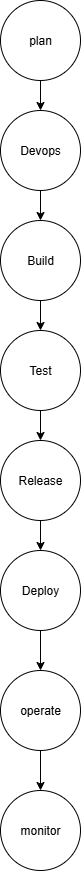

The diagram above was exported from draw.io. Its source (the exported page's mxGraphModel, read from the mxfile embedded in the PNG):
<mxGraphModel dx="906" dy="489" grid="1" gridSize="10" guides="1" tooltips="1" connect="1" arrows="1" fold="1" page="1" pageScale="1" pageWidth="850" pageHeight="1100" math="0" shadow="0">
  <root>
    <mxCell id="0" />
    <mxCell id="1" parent="0" />
    <mxCell id="5V4ziUu7dlqFhtIbaaNY-13" value="" style="edgeStyle=orthogonalEdgeStyle;rounded=0;orthogonalLoop=1;jettySize=auto;html=1;" edge="1" parent="1" source="5V4ziUu7dlqFhtIbaaNY-1" target="5V4ziUu7dlqFhtIbaaNY-6">
      <mxGeometry relative="1" as="geometry" />
    </mxCell>
    <mxCell id="5V4ziUu7dlqFhtIbaaNY-1" value="plan" style="ellipse;whiteSpace=wrap;html=1;aspect=fixed;" vertex="1" parent="1">
      <mxGeometry x="350" y="10" width="80" height="80" as="geometry" />
    </mxCell>
    <mxCell id="5V4ziUu7dlqFhtIbaaNY-14" value="" style="edgeStyle=orthogonalEdgeStyle;rounded=0;orthogonalLoop=1;jettySize=auto;html=1;" edge="1" parent="1" source="5V4ziUu7dlqFhtIbaaNY-6" target="5V4ziUu7dlqFhtIbaaNY-7">
      <mxGeometry relative="1" as="geometry" />
    </mxCell>
    <mxCell id="5V4ziUu7dlqFhtIbaaNY-6" value="Devops" style="ellipse;whiteSpace=wrap;html=1;aspect=fixed;" vertex="1" parent="1">
      <mxGeometry x="350" y="120" width="80" height="80" as="geometry" />
    </mxCell>
    <mxCell id="5V4ziUu7dlqFhtIbaaNY-16" value="" style="edgeStyle=orthogonalEdgeStyle;rounded=0;orthogonalLoop=1;jettySize=auto;html=1;" edge="1" parent="1" source="5V4ziUu7dlqFhtIbaaNY-7" target="5V4ziUu7dlqFhtIbaaNY-8">
      <mxGeometry relative="1" as="geometry" />
    </mxCell>
    <mxCell id="5V4ziUu7dlqFhtIbaaNY-7" value="Build" style="ellipse;whiteSpace=wrap;html=1;aspect=fixed;" vertex="1" parent="1">
      <mxGeometry x="350" y="230" width="80" height="80" as="geometry" />
    </mxCell>
    <mxCell id="5V4ziUu7dlqFhtIbaaNY-17" value="" style="edgeStyle=orthogonalEdgeStyle;rounded=0;orthogonalLoop=1;jettySize=auto;html=1;" edge="1" parent="1" source="5V4ziUu7dlqFhtIbaaNY-8" target="5V4ziUu7dlqFhtIbaaNY-9">
      <mxGeometry relative="1" as="geometry" />
    </mxCell>
    <mxCell id="5V4ziUu7dlqFhtIbaaNY-8" value="Test" style="ellipse;whiteSpace=wrap;html=1;aspect=fixed;" vertex="1" parent="1">
      <mxGeometry x="350" y="340" width="80" height="80" as="geometry" />
    </mxCell>
    <mxCell id="5V4ziUu7dlqFhtIbaaNY-18" value="" style="edgeStyle=orthogonalEdgeStyle;rounded=0;orthogonalLoop=1;jettySize=auto;html=1;" edge="1" parent="1" source="5V4ziUu7dlqFhtIbaaNY-9" target="5V4ziUu7dlqFhtIbaaNY-10">
      <mxGeometry relative="1" as="geometry" />
    </mxCell>
    <mxCell id="5V4ziUu7dlqFhtIbaaNY-9" value="Release" style="ellipse;whiteSpace=wrap;html=1;aspect=fixed;" vertex="1" parent="1">
      <mxGeometry x="350" y="450" width="80" height="80" as="geometry" />
    </mxCell>
    <mxCell id="5V4ziUu7dlqFhtIbaaNY-19" value="" style="edgeStyle=orthogonalEdgeStyle;rounded=0;orthogonalLoop=1;jettySize=auto;html=1;" edge="1" parent="1" source="5V4ziUu7dlqFhtIbaaNY-10" target="5V4ziUu7dlqFhtIbaaNY-11">
      <mxGeometry relative="1" as="geometry" />
    </mxCell>
    <mxCell id="5V4ziUu7dlqFhtIbaaNY-10" value="Deploy" style="ellipse;whiteSpace=wrap;html=1;aspect=fixed;" vertex="1" parent="1">
      <mxGeometry x="350" y="560" width="80" height="80" as="geometry" />
    </mxCell>
    <mxCell id="5V4ziUu7dlqFhtIbaaNY-20" value="" style="edgeStyle=orthogonalEdgeStyle;rounded=0;orthogonalLoop=1;jettySize=auto;html=1;" edge="1" parent="1" source="5V4ziUu7dlqFhtIbaaNY-11" target="5V4ziUu7dlqFhtIbaaNY-12">
      <mxGeometry relative="1" as="geometry" />
    </mxCell>
    <mxCell id="5V4ziUu7dlqFhtIbaaNY-11" value="operate" style="ellipse;whiteSpace=wrap;html=1;aspect=fixed;" vertex="1" parent="1">
      <mxGeometry x="350" y="680" width="80" height="80" as="geometry" />
    </mxCell>
    <mxCell id="5V4ziUu7dlqFhtIbaaNY-12" value="monitor" style="ellipse;whiteSpace=wrap;html=1;aspect=fixed;" vertex="1" parent="1">
      <mxGeometry x="350" y="800" width="80" height="80" as="geometry" />
    </mxCell>
  </root>
</mxGraphModel>